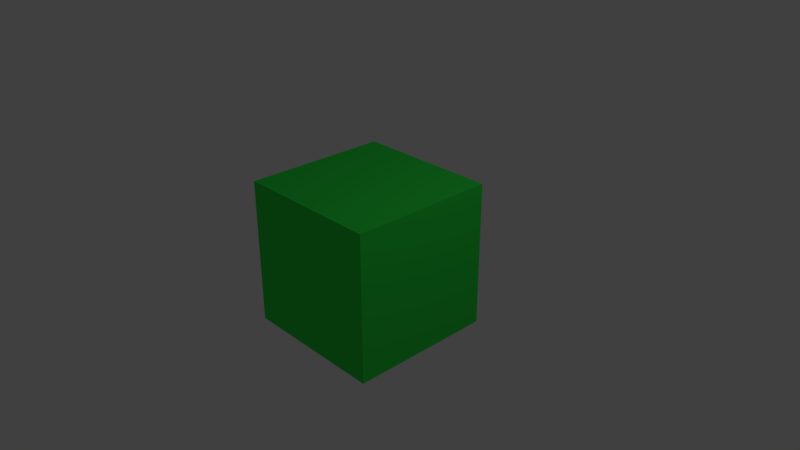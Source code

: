 # Source: untitled.blend  (saved by Blender 2.79.0; exported with 4.5.12 LTS)
import bpy
from mathutils import Matrix  # noqa: F401  (used for matrix-valued properties, if any)

bpy.ops.wm.read_factory_settings(use_empty=True)
scene = bpy.context.scene
scene.name = 'Scene'

# ---- collections
col_collection_1 = bpy.data.collections.new('Collection 1'); scene.collection.children.link(col_collection_1)

# ---- materials (node trees are filled in below, after node groups)
mat_material = bpy.data.materials.new('Material')
mat_material.alpha_threshold = 0.0
mat_material.use_transparent_shadow = False
mat_material.diffuse_color = (0.03325, 0.8, 0.07085, 1.0)
mat_material.roughness = 0.5
mat_material.line_color = (0.0, 0.0, 0.0, 1.0)

# ---- material node trees

# ---- world
world_world = bpy.data.worlds.new('World'); scene.world = world_world
world_world.color = (0.05088, 0.05088, 0.05088)
world_world.use_sun_shadow = False
world_world.sun_shadow_jitter_overblur = 0.0
world_world.cycles.sampling_method = 'MANUAL'

# ---- cameras
cam_camera = bpy.data.cameras.new('Camera')
cam_camera.clip_end = 100.0
cam_camera.lens = 35.0
cam_camera.sensor_width = 32.0
cam_camera.sensor_height = 18.0
cam_camera.ortho_scale = 7.314
cam_camera.dof.focus_distance = 0.0
cam_camera.dof.aperture_fstop = 128.0

# ---- lights
light_lamp = bpy.data.lights.new('Lamp', 'POINT')
light_lamp.transmission_factor = 0.0
light_lamp.cutoff_distance = 30.0
light_lamp.energy = 100.0
light_lamp.shadow_buffer_clip_start = 1.001
light_lamp.shadow_soft_size = 0.1
light_lamp.shadow_maximum_resolution = 0.006
light_lamp.use_absolute_resolution = True

# ---- meshes
me_cube = bpy.data.meshes.new('Cube')
me_cube.from_pydata([(1.0, 1.0, -1.0), (1.0, -1.0, -1.0), (-1.0, -1.0, -1.0), (-1.0, 1.0, -1.0), (1.0, 1.0, 1.0), (1.0, -1.0, 1.0), (-1.0, -1.0, 1.0), (-1.0, 1.0, 1.0)], [], [(0, 1, 2, 3), (4, 7, 6, 5), (0, 4, 5, 1), (1, 5, 6, 2), (2, 6, 7, 3), (4, 0, 3, 7)])
me_cube.materials.append(mat_material)
me_cube.use_remesh_preserve_volume = False
me_cube.use_remesh_preserve_attributes = False
me_cube.use_mirror_vertex_groups = False
me_cube.update()

# ---- objects
ob_cube = bpy.data.objects.new('Cube', me_cube)
ob_lamp = bpy.data.objects.new('Lamp', light_lamp)
ob_camera = bpy.data.objects.new('Camera', cam_camera)

# ---- transforms, parenting, visibility, modifiers, constraints
ob_cube.location = (0.0, 0.0, 0.0)
ob_cube.lock_rotations_4d = False
ob_cube.empty_display_type = 'ARROWS'
ob_cube.lineart.crease_threshold = 0.0
ob_lamp.location = (4.076, 1.005, 5.904)
ob_lamp.rotation_euler = (0.6503, 0.05522, 1.866)
ob_lamp.lock_rotations_4d = False
ob_lamp.empty_display_type = 'ARROWS'
ob_lamp.color = (0.0, 0.0, 0.0, 0.0)
ob_lamp.lineart.crease_threshold = 0.0
ob_camera.location = (7.481, -6.508, 5.344)
ob_camera.rotation_euler = (1.109, 0.0, 0.8149)
ob_camera.lock_rotations_4d = False
ob_camera.empty_display_type = 'ARROWS'
ob_camera.color = (0.0, 0.0, 0.0, 0.0)
ob_camera.display_type = 'WIRE'
ob_camera.lineart.crease_threshold = 0.0

# ---- collection membership
col_collection_1.objects.link(ob_cube)
col_collection_1.objects.link(ob_lamp)
col_collection_1.objects.link(ob_camera)

# ---- scene / render settings (as saved in the file)
scene.camera = ob_camera
scene.frame_start = 1; scene.frame_end = 250; scene.frame_set(1)
scene.render.engine = 'BLENDER_EEVEE_NEXT'
scene.render.resolution_percentage = 50
scene.render.dither_intensity = 0.0
scene.cycles.use_denoising = False
scene.cycles.samples = 128
scene.cycles.sampling_pattern = 'TABULATED_SOBOL'
scene.cycles.use_adaptive_sampling = False
scene.cycles.use_light_tree = False
scene.cycles.blur_glossy = 0.0
scene.cycles.sample_clamp_indirect = 0.0
scene.view_settings.view_transform = 'Standard'
bpy.context.view_layer.update()
